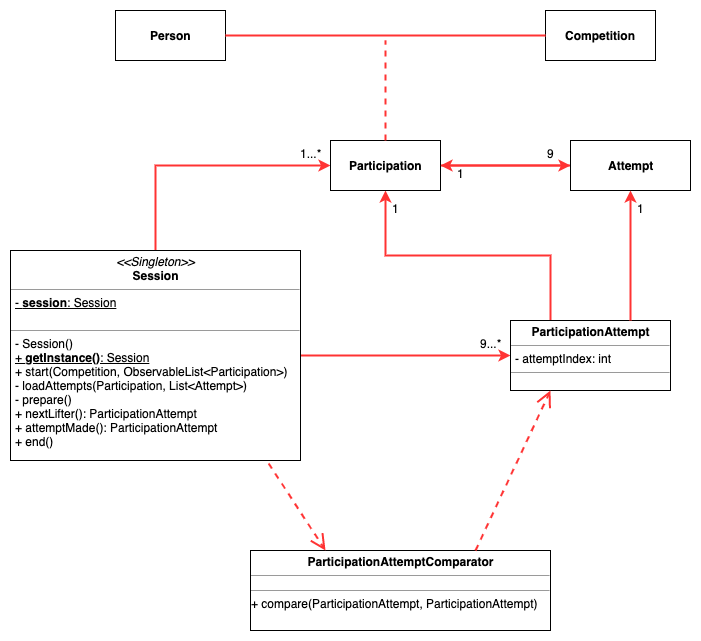

The diagram above was exported from draw.io. Its source (the exported page's mxGraphModel, read from the mxfile embedded in the PNG):
<mxGraphModel dx="1186" dy="747" grid="1" gridSize="10" guides="1" tooltips="1" connect="1" arrows="1" fold="1" page="1" pageScale="1" pageWidth="1654" pageHeight="1169" background="none" math="0" shadow="0">
  <root>
    <mxCell id="AwlXok-zFQMr23EIbce3-0" />
    <mxCell id="AwlXok-zFQMr23EIbce3-1" parent="AwlXok-zFQMr23EIbce3-0" />
    <mxCell id="N8kHh-yKApFpeRPnhKoV-46" style="edgeStyle=orthogonalEdgeStyle;rounded=0;orthogonalLoop=1;jettySize=auto;html=1;exitX=0.5;exitY=0;exitDx=0;exitDy=0;entryX=0;entryY=0.5;entryDx=0;entryDy=0;strokeColor=#FF3333;strokeWidth=2;" edge="1" parent="AwlXok-zFQMr23EIbce3-1" source="N8kHh-yKApFpeRPnhKoV-0" target="N8kHh-yKApFpeRPnhKoV-14">
      <mxGeometry relative="1" as="geometry" />
    </mxCell>
    <mxCell id="N8kHh-yKApFpeRPnhKoV-59" style="edgeStyle=orthogonalEdgeStyle;rounded=0;comic=0;jumpStyle=arc;orthogonalLoop=1;jettySize=auto;html=1;exitX=1;exitY=0.5;exitDx=0;exitDy=0;entryX=0;entryY=0.5;entryDx=0;entryDy=0;shadow=0;endArrow=classic;endFill=1;strokeColor=#FF3333;strokeWidth=2;" edge="1" parent="AwlXok-zFQMr23EIbce3-1" source="N8kHh-yKApFpeRPnhKoV-0" target="N8kHh-yKApFpeRPnhKoV-5">
      <mxGeometry relative="1" as="geometry" />
    </mxCell>
    <mxCell id="N8kHh-yKApFpeRPnhKoV-0" value="&lt;p style=&quot;margin: 0px ; margin-top: 4px ; text-align: center&quot;&gt;&lt;i&gt;&amp;lt;&amp;lt;Singleton&amp;gt;&amp;gt;&lt;/i&gt;&lt;br&gt;&lt;b&gt;Session&lt;/b&gt;&lt;/p&gt;&lt;hr size=&quot;1&quot;&gt;&lt;p style=&quot;margin: 0px ; margin-left: 4px&quot;&gt;&lt;u&gt;- &lt;b&gt;session&lt;/b&gt;: Session&lt;/u&gt;&lt;/p&gt;&lt;p style=&quot;margin: 0px ; margin-left: 4px&quot;&gt;&lt;br&gt;&lt;/p&gt;&lt;hr size=&quot;1&quot;&gt;&lt;p style=&quot;margin: 0px ; margin-left: 4px&quot;&gt;- Session()&lt;/p&gt;&lt;p style=&quot;margin: 0px ; margin-left: 4px&quot;&gt;&lt;u&gt;+ &lt;b&gt;getInstance()&lt;/b&gt;: Session&lt;br&gt;&lt;/u&gt;+ start(Competition, ObservableList&amp;lt;Participation&amp;gt;)&lt;/p&gt;&lt;p style=&quot;margin: 0px ; margin-left: 4px&quot;&gt;- loadAttempts(Participation, List&amp;lt;Attempt&amp;gt;)&lt;/p&gt;&lt;p style=&quot;margin: 0px ; margin-left: 4px&quot;&gt;- prepare()&lt;/p&gt;&lt;p style=&quot;margin: 0px ; margin-left: 4px&quot;&gt;+ nextLifter(): ParticipationAttempt&lt;/p&gt;&lt;p style=&quot;margin: 0px ; margin-left: 4px&quot;&gt;+ attemptMade(): ParticipationAttempt&lt;/p&gt;&lt;p style=&quot;margin: 0px ; margin-left: 4px&quot;&gt;+ end()&lt;/p&gt;" style="verticalAlign=top;align=left;overflow=fill;fontSize=12;fontFamily=Helvetica;html=1;strokeColor=#000000;" vertex="1" parent="AwlXok-zFQMr23EIbce3-1">
      <mxGeometry x="487" y="514" width="290" height="210" as="geometry" />
    </mxCell>
    <mxCell id="N8kHh-yKApFpeRPnhKoV-45" style="edgeStyle=orthogonalEdgeStyle;rounded=0;orthogonalLoop=1;jettySize=auto;html=1;exitX=0.25;exitY=0;exitDx=0;exitDy=0;entryX=0.5;entryY=1;entryDx=0;entryDy=0;strokeColor=#FF3333;strokeWidth=2;" edge="1" parent="AwlXok-zFQMr23EIbce3-1" source="N8kHh-yKApFpeRPnhKoV-5" target="N8kHh-yKApFpeRPnhKoV-14">
      <mxGeometry relative="1" as="geometry" />
    </mxCell>
    <mxCell id="N8kHh-yKApFpeRPnhKoV-5" value="&lt;p style=&quot;margin: 0px ; margin-top: 4px ; text-align: center&quot;&gt;&lt;b&gt;ParticipationAttempt&lt;/b&gt;&lt;/p&gt;&lt;hr size=&quot;1&quot;&gt;&lt;p style=&quot;margin: 0px ; margin-left: 4px&quot;&gt;- attemptIndex: int&lt;/p&gt;&lt;hr size=&quot;1&quot;&gt;&lt;p style=&quot;margin: 0px ; margin-left: 4px&quot;&gt;&lt;br&gt;&lt;/p&gt;" style="verticalAlign=top;align=left;overflow=fill;fontSize=12;fontFamily=Helvetica;html=1;strokeColor=#000000;" vertex="1" parent="AwlXok-zFQMr23EIbce3-1">
      <mxGeometry x="987" y="584" width="160" height="70" as="geometry" />
    </mxCell>
    <mxCell id="N8kHh-yKApFpeRPnhKoV-8" value="&lt;p style=&quot;margin: 0px ; margin-top: 4px ; text-align: center&quot;&gt;&lt;b&gt;ParticipationAttemptComparator&lt;/b&gt;&lt;/p&gt;&lt;hr size=&quot;1&quot;&gt;&lt;div style=&quot;height: 2px&quot;&gt;&lt;/div&gt;&lt;hr size=&quot;1&quot;&gt;&lt;div style=&quot;height: 2px&quot;&gt;+ compare(ParticipationAttempt, ParticipationAttempt)&lt;/div&gt;" style="verticalAlign=top;align=left;overflow=fill;fontSize=12;fontFamily=Helvetica;html=1;strokeColor=#000000;" vertex="1" parent="AwlXok-zFQMr23EIbce3-1">
      <mxGeometry x="727" y="814" width="300" height="80" as="geometry" />
    </mxCell>
    <mxCell id="N8kHh-yKApFpeRPnhKoV-9" value="" style="endArrow=open;endSize=12;dashed=1;html=1;strokeColor=#FF3333;strokeWidth=2;exitX=0.89;exitY=1.014;exitDx=0;exitDy=0;entryX=0.25;entryY=0;entryDx=0;entryDy=0;exitPerimeter=0;" edge="1" parent="AwlXok-zFQMr23EIbce3-1" source="N8kHh-yKApFpeRPnhKoV-0" target="N8kHh-yKApFpeRPnhKoV-8">
      <mxGeometry width="160" relative="1" as="geometry">
        <mxPoint x="567" y="834" as="sourcePoint" />
        <mxPoint x="727" y="834" as="targetPoint" />
      </mxGeometry>
    </mxCell>
    <mxCell id="N8kHh-yKApFpeRPnhKoV-10" value="" style="endArrow=open;endSize=12;dashed=1;html=1;strokeColor=#FF3333;strokeWidth=2;exitX=0.75;exitY=0;exitDx=0;exitDy=0;entryX=0.25;entryY=1;entryDx=0;entryDy=0;" edge="1" parent="AwlXok-zFQMr23EIbce3-1" source="N8kHh-yKApFpeRPnhKoV-8" target="N8kHh-yKApFpeRPnhKoV-5">
      <mxGeometry width="160" relative="1" as="geometry">
        <mxPoint x="752.0999999999999" y="730.05" as="sourcePoint" />
        <mxPoint x="1117" y="744" as="targetPoint" />
      </mxGeometry>
    </mxCell>
    <mxCell id="N8kHh-yKApFpeRPnhKoV-13" value="&lt;b&gt;Person&lt;/b&gt;" style="html=1;strokeColor=#000000;" vertex="1" parent="AwlXok-zFQMr23EIbce3-1">
      <mxGeometry x="592" y="274" width="110" height="50" as="geometry" />
    </mxCell>
    <mxCell id="N8kHh-yKApFpeRPnhKoV-47" style="edgeStyle=orthogonalEdgeStyle;rounded=0;orthogonalLoop=1;jettySize=auto;html=1;exitX=1;exitY=0.5;exitDx=0;exitDy=0;entryX=0;entryY=0.5;entryDx=0;entryDy=0;strokeColor=#FF3333;strokeWidth=2;" edge="1" parent="AwlXok-zFQMr23EIbce3-1" source="N8kHh-yKApFpeRPnhKoV-14" target="N8kHh-yKApFpeRPnhKoV-16">
      <mxGeometry relative="1" as="geometry" />
    </mxCell>
    <mxCell id="N8kHh-yKApFpeRPnhKoV-14" value="&lt;b&gt;Participation&lt;/b&gt;" style="html=1;strokeColor=#000000;" vertex="1" parent="AwlXok-zFQMr23EIbce3-1">
      <mxGeometry x="807" y="404" width="110" height="50" as="geometry" />
    </mxCell>
    <mxCell id="N8kHh-yKApFpeRPnhKoV-15" value="&lt;b&gt;Competition&lt;/b&gt;" style="html=1;strokeColor=#000000;" vertex="1" parent="AwlXok-zFQMr23EIbce3-1">
      <mxGeometry x="1022" y="274" width="110" height="50" as="geometry" />
    </mxCell>
    <mxCell id="N8kHh-yKApFpeRPnhKoV-48" style="edgeStyle=orthogonalEdgeStyle;rounded=0;orthogonalLoop=1;jettySize=auto;html=1;exitX=0;exitY=0.5;exitDx=0;exitDy=0;entryX=1;entryY=0.5;entryDx=0;entryDy=0;strokeColor=#FF3333;strokeWidth=2;" edge="1" parent="AwlXok-zFQMr23EIbce3-1" source="N8kHh-yKApFpeRPnhKoV-16" target="N8kHh-yKApFpeRPnhKoV-14">
      <mxGeometry relative="1" as="geometry" />
    </mxCell>
    <mxCell id="N8kHh-yKApFpeRPnhKoV-16" value="&lt;b&gt;Attempt&lt;/b&gt;" style="html=1;strokeColor=#000000;" vertex="1" parent="AwlXok-zFQMr23EIbce3-1">
      <mxGeometry x="1047" y="404" width="120" height="50" as="geometry" />
    </mxCell>
    <mxCell id="N8kHh-yKApFpeRPnhKoV-17" style="edgeStyle=orthogonalEdgeStyle;rounded=0;orthogonalLoop=1;jettySize=auto;html=1;exitX=0.75;exitY=0;exitDx=0;exitDy=0;entryX=0.5;entryY=1;entryDx=0;entryDy=0;strokeColor=#FF3333;strokeWidth=2;" edge="1" parent="AwlXok-zFQMr23EIbce3-1" source="N8kHh-yKApFpeRPnhKoV-5" target="N8kHh-yKApFpeRPnhKoV-16">
      <mxGeometry relative="1" as="geometry" />
    </mxCell>
    <mxCell id="N8kHh-yKApFpeRPnhKoV-49" value="1" style="text;html=1;resizable=0;points=[];autosize=1;align=center;verticalAlign=middle;spacingTop=-4;" vertex="1" parent="AwlXok-zFQMr23EIbce3-1">
      <mxGeometry x="1107" y="464" width="20" height="20" as="geometry" />
    </mxCell>
    <mxCell id="N8kHh-yKApFpeRPnhKoV-50" value="1" style="text;html=1;resizable=0;points=[];autosize=1;align=center;verticalAlign=middle;spacingTop=-4;" vertex="1" parent="AwlXok-zFQMr23EIbce3-1">
      <mxGeometry x="862" y="464" width="20" height="20" as="geometry" />
    </mxCell>
    <mxCell id="N8kHh-yKApFpeRPnhKoV-51" value="1" style="text;html=1;resizable=0;points=[];autosize=1;align=center;verticalAlign=middle;spacingTop=-4;" vertex="1" parent="AwlXok-zFQMr23EIbce3-1">
      <mxGeometry x="927" y="429" width="20" height="20" as="geometry" />
    </mxCell>
    <mxCell id="N8kHh-yKApFpeRPnhKoV-52" value="9" style="text;html=1;resizable=0;points=[];autosize=1;align=center;verticalAlign=middle;spacingTop=-4;" vertex="1" parent="AwlXok-zFQMr23EIbce3-1">
      <mxGeometry x="1017" y="409" width="20" height="20" as="geometry" />
    </mxCell>
    <mxCell id="N8kHh-yKApFpeRPnhKoV-53" value="" style="endArrow=none;html=1;edgeStyle=orthogonalEdgeStyle;strokeColor=#FF3333;strokeWidth=2;entryX=0;entryY=0.5;entryDx=0;entryDy=0;exitX=1;exitY=0.5;exitDx=0;exitDy=0;" edge="1" parent="AwlXok-zFQMr23EIbce3-1" source="N8kHh-yKApFpeRPnhKoV-13" target="N8kHh-yKApFpeRPnhKoV-15">
      <mxGeometry relative="1" as="geometry">
        <mxPoint x="722" y="299" as="sourcePoint" />
        <mxPoint x="862" y="299" as="targetPoint" />
      </mxGeometry>
    </mxCell>
    <mxCell id="N8kHh-yKApFpeRPnhKoV-54" value="" style="resizable=0;html=1;align=left;verticalAlign=bottom;labelBackgroundColor=#ffffff;fontSize=10;" connectable="0" vertex="1" parent="N8kHh-yKApFpeRPnhKoV-53">
      <mxGeometry x="-1" relative="1" as="geometry" />
    </mxCell>
    <mxCell id="N8kHh-yKApFpeRPnhKoV-55" value="" style="resizable=0;html=1;align=right;verticalAlign=bottom;labelBackgroundColor=#ffffff;fontSize=10;" connectable="0" vertex="1" parent="N8kHh-yKApFpeRPnhKoV-53">
      <mxGeometry x="1" relative="1" as="geometry" />
    </mxCell>
    <mxCell id="N8kHh-yKApFpeRPnhKoV-57" value="" style="endArrow=none;dashed=1;html=1;shadow=0;strokeColor=#FF3333;strokeWidth=2;exitX=0.5;exitY=0;exitDx=0;exitDy=0;" edge="1" parent="AwlXok-zFQMr23EIbce3-1" source="N8kHh-yKApFpeRPnhKoV-14">
      <mxGeometry width="50" height="50" relative="1" as="geometry">
        <mxPoint x="487" y="964" as="sourcePoint" />
        <mxPoint x="862" y="304" as="targetPoint" />
      </mxGeometry>
    </mxCell>
    <mxCell id="N8kHh-yKApFpeRPnhKoV-58" value="1...*" style="text;html=1;resizable=0;points=[];autosize=1;align=center;verticalAlign=middle;spacingTop=-4;" vertex="1" parent="AwlXok-zFQMr23EIbce3-1">
      <mxGeometry x="767" y="409" width="40" height="20" as="geometry" />
    </mxCell>
    <mxCell id="N8kHh-yKApFpeRPnhKoV-60" value="9...*" style="text;html=1;resizable=0;points=[];autosize=1;align=center;verticalAlign=middle;spacingTop=-4;" vertex="1" parent="AwlXok-zFQMr23EIbce3-1">
      <mxGeometry x="947" y="599" width="40" height="20" as="geometry" />
    </mxCell>
  </root>
</mxGraphModel>